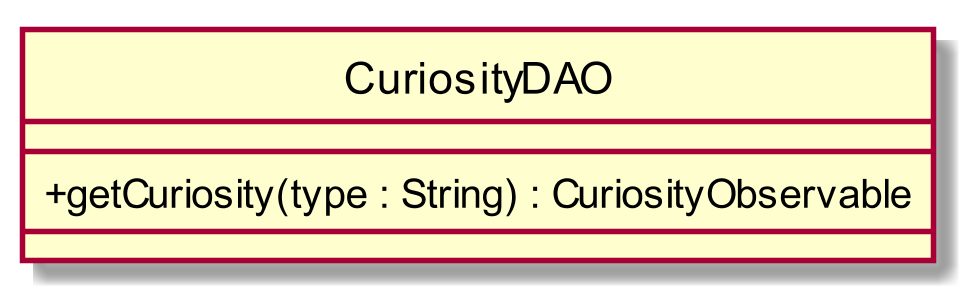

The diagram above was rendered by PlantUML. Its source (embedded in the PNG):
@startuml
scale 1000*1000
skinparam classAttributeIconSize 0
interface CuriosityDAO
class CuriosityDAO{
__
+ getCuriosity(type : String) : CuriosityObservable
__

}
hide circle
@enduml